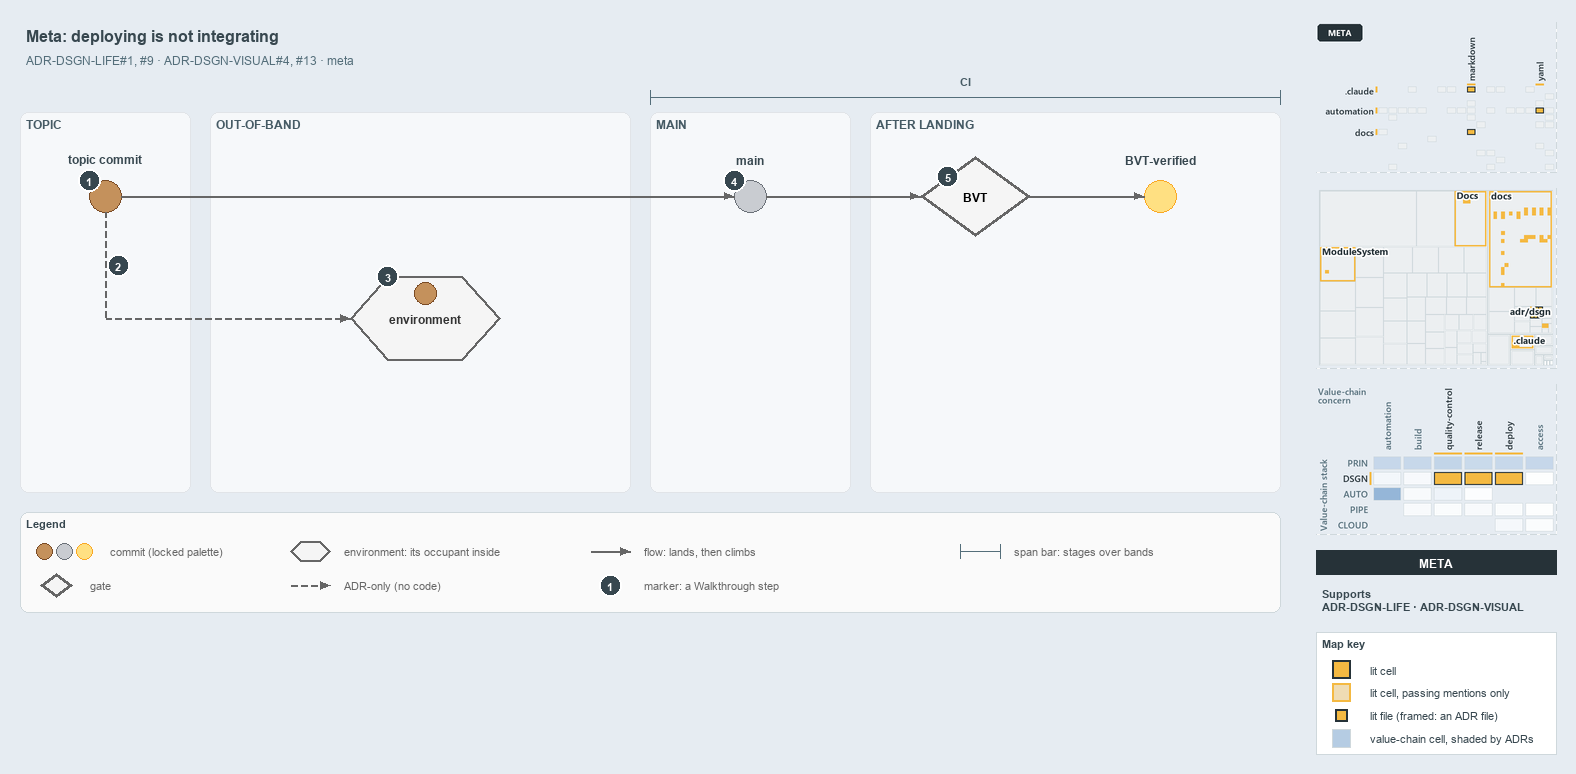

The diagram above was exported from draw.io. Its source (the exported page's mxGraphModel, read from the mxfile embedded in the PNG):
<mxGraphModel dx="1024" dy="768" grid="0" gridSize="10" guides="1" tooltips="1" connect="1" arrows="1" fold="1" page="1" pageScale="1" pageWidth="1572" pageHeight="630" background="#E6ECF2" math="0" shadow="0">
  <root>
    <mxCell id="0" />
    <mxCell id="1" parent="0" />
    <mxCell id="title" value="Meta: deploying is not integrating" style="text;html=1;align=left;verticalAlign=middle;fontSize=16;fontStyle=1;fontColor=#37474F;" vertex="1" parent="1">
      <mxGeometry x="20" y="14" width="1260" height="30" as="geometry" />
    </mxCell>
    <mxCell id="subtitle" value="ADR-DSGN-LIFE#1, #9 &amp;#183; ADR-DSGN-VISUAL#4, #13 &amp;#183; meta" style="text;html=1;align=left;verticalAlign=middle;fontSize=12;fontColor=#546E7A;" vertex="1" parent="1">
      <mxGeometry x="20" y="44" width="1240" height="20" as="geometry" />
    </mxCell>
    <mxCell id="band-topic" value="TOPIC" style="rounded=1;html=1;arcSize=3;fillColor=#F6F8FA;strokeColor=#E1E4E8;verticalAlign=top;align=left;spacingLeft=8;fontStyle=1;fontSize=12;fontColor=#455A64;" vertex="1" parent="1">
      <mxGeometry x="20" y="106" width="170" height="380" as="geometry" />
    </mxCell>
    <mxCell id="band-oob" value="OUT-OF-BAND" style="rounded=1;html=1;arcSize=3;fillColor=#F6F8FA;strokeColor=#E1E4E8;verticalAlign=top;align=left;spacingLeft=8;fontStyle=1;fontSize=12;fontColor=#455A64;" vertex="1" parent="1">
      <mxGeometry x="210" y="106" width="420" height="380" as="geometry" />
    </mxCell>
    <mxCell id="band-main" value="MAIN" style="rounded=1;html=1;arcSize=3;fillColor=#F6F8FA;strokeColor=#E1E4E8;verticalAlign=top;align=left;spacingLeft=8;fontStyle=1;fontSize=12;fontColor=#455A64;" vertex="1" parent="1">
      <mxGeometry x="650" y="106" width="200" height="380" as="geometry" />
    </mxCell>
    <mxCell id="band-after" value="AFTER LANDING" style="rounded=1;html=1;arcSize=3;fillColor=#F6F8FA;strokeColor=#E1E4E8;verticalAlign=top;align=left;spacingLeft=8;fontStyle=1;fontSize=12;fontColor=#455A64;" vertex="1" parent="1">
      <mxGeometry x="870" y="106" width="410" height="380" as="geometry" />
    </mxCell>
    <mxCell id="span-ci" value="" style="shape=crossbar;whiteSpace=wrap;html=1;rounded=1;fillColor=none;strokeColor=#546E7A;strokeWidth=1.5;" vertex="1" parent="1">
      <mxGeometry x="650" y="84" width="630" height="14" as="geometry" />
    </mxCell>
    <mxCell id="span-ci-label" value="CI" style="text;html=1;align=center;verticalAlign=middle;fontSize=11;fontStyle=1;fontColor=#455A64;labelBackgroundColor=#F6F8FA;" vertex="1" parent="1">
      <mxGeometry x="935" y="66" width="60" height="16" as="geometry" />
    </mxCell>
    <mxCell id="c-topic" value="" style="ellipse;html=1;fillColor=#C4915C;strokeColor=#7A4B25;strokeWidth=1.5;fontStyle=1;fontSize=11;" vertex="1" parent="1">
      <mxGeometry x="89" y="174" width="32" height="32" as="geometry" />
    </mxCell>
    <mxCell id="c-topic-name" value="topic commit" style="text;html=1;align=center;verticalAlign=middle;fontSize=12;fontStyle=1;fontColor=#37474F;" vertex="1" parent="1">
      <mxGeometry x="25" y="144" width="160" height="18" as="geometry" />
    </mxCell>
    <mxCell id="c-main" value="" style="ellipse;html=1;fillColor=#C9CCD1;strokeColor=#6B7178;strokeWidth=1.5;fontStyle=1;fontSize=11;" vertex="1" parent="1">
      <mxGeometry x="734" y="174" width="32" height="32" as="geometry" />
    </mxCell>
    <mxCell id="c-main-name" value="main" style="text;html=1;align=center;verticalAlign=middle;fontSize=12;fontStyle=1;fontColor=#37474F;" vertex="1" parent="1">
      <mxGeometry x="670" y="144" width="160" height="18" as="geometry" />
    </mxCell>
    <mxCell id="edge-topic-main" value="" style="edgeStyle=orthogonalEdgeStyle;rounded=1;html=1;endArrow=block;strokeColor=#666666;" edge="1" parent="1" source="c-topic" target="c-main">
      <mxGeometry relative="1" as="geometry" />
    </mxCell>
    <mxCell id="g-bvt" value="&lt;b&gt;BVT&lt;/b&gt;" style="rhombus;whiteSpace=wrap;html=1;fillColor=#f5f5f5;strokeColor=#666666;strokeWidth=3;fontSize=12;" vertex="1" parent="1">
      <mxGeometry x="920" y="150" width="110" height="80" as="geometry" />
    </mxCell>
    <mxCell id="c-yellow" value="" style="ellipse;html=1;fillColor=#FFE082;strokeColor=#F9A825;strokeWidth=1.5;fontStyle=1;fontSize=11;" vertex="1" parent="1">
      <mxGeometry x="1144" y="174" width="32" height="32" as="geometry" />
    </mxCell>
    <mxCell id="c-yellow-name" value="BVT-verified" style="text;html=1;align=center;verticalAlign=middle;fontSize=12;fontStyle=1;fontColor=#37474F;" vertex="1" parent="1">
      <mxGeometry x="1080" y="144" width="160" height="18" as="geometry" />
    </mxCell>
    <mxCell id="edge-main-bvt" value="" style="edgeStyle=orthogonalEdgeStyle;rounded=1;html=1;endArrow=block;strokeColor=#666666;" edge="1" parent="1" source="c-main" target="g-bvt">
      <mxGeometry relative="1" as="geometry" />
    </mxCell>
    <mxCell id="edge-bvt-yellow" value="" style="edgeStyle=orthogonalEdgeStyle;rounded=1;html=1;endArrow=block;strokeColor=#666666;" edge="1" parent="1" source="g-bvt" target="c-yellow">
      <mxGeometry relative="1" as="geometry" />
    </mxCell>
    <mxCell id="port-topic-r2" value="" style="text;html=1;strokeColor=none;fillColor=none;" vertex="1" parent="1">
      <mxGeometry x="105" y="312" width="1" height="1" as="geometry" />
    </mxCell>
    <mxCell id="edge-topic-bus" value="" style="edgeStyle=orthogonalEdgeStyle;rounded=1;html=1;endArrow=block;strokeColor=#666666;endArrow=none;dashed=1;" edge="1" parent="1" source="c-topic" target="port-topic-r2">
      <mxGeometry relative="1" as="geometry" />
    </mxCell>
    <mxCell id="e-env" value="&lt;b&gt;environment&lt;/b&gt;" style="shape=hexagon;perimeter=hexagonPerimeter2;whiteSpace=wrap;html=1;fillColor=#f5f5f5;strokeColor=#666666;strokeWidth=2;fontColor=#333333;fontSize=12;" vertex="1" parent="1">
      <mxGeometry x="350" y="270" width="150" height="84" as="geometry" />
    </mxCell>
    <mxCell id="c-occupant" value="" style="ellipse;html=1;fillColor=#C4915C;strokeColor=#7A4B25;strokeWidth=1.5;fontStyle=1;fontSize=11;" vertex="1" parent="1">
      <mxGeometry x="414" y="276" width="22" height="22" as="geometry" />
    </mxCell>
    <mxCell id="edge-bus-env" value="" style="edgeStyle=orthogonalEdgeStyle;rounded=1;html=1;endArrow=block;strokeColor=#666666;dashed=1;" edge="1" parent="1" source="port-topic-r2" target="e-env">
      <mxGeometry relative="1" as="geometry" />
    </mxCell>
    <mxCell id="mark-1" value="1" style="ellipse;html=1;fillColor=#37474F;strokeColor=#FFFFFF;strokeWidth=2;fontColor=#FFFFFF;fontStyle=1;fontSize=11;" vertex="1" parent="1">
      <mxGeometry x="78" y="163" width="22" height="22" as="geometry" />
    </mxCell>
    <mxCell id="mark-2" value="2" style="ellipse;html=1;fillColor=#37474F;strokeColor=#FFFFFF;strokeWidth=2;fontColor=#FFFFFF;fontStyle=1;fontSize=11;" vertex="1" parent="1">
      <mxGeometry x="107" y="248" width="22" height="22" as="geometry" />
    </mxCell>
    <mxCell id="mark-3" value="3" style="ellipse;html=1;fillColor=#37474F;strokeColor=#FFFFFF;strokeWidth=2;fontColor=#FFFFFF;fontStyle=1;fontSize=11;" vertex="1" parent="1">
      <mxGeometry x="376.5" y="259" width="22" height="22" as="geometry" />
    </mxCell>
    <mxCell id="mark-4" value="4" style="ellipse;html=1;fillColor=#37474F;strokeColor=#FFFFFF;strokeWidth=2;fontColor=#FFFFFF;fontStyle=1;fontSize=11;" vertex="1" parent="1">
      <mxGeometry x="723" y="163" width="22" height="22" as="geometry" />
    </mxCell>
    <mxCell id="mark-5" value="5" style="ellipse;html=1;fillColor=#37474F;strokeColor=#FFFFFF;strokeWidth=2;fontColor=#FFFFFF;fontStyle=1;fontSize=11;" vertex="1" parent="1">
      <mxGeometry x="936.5" y="159" width="22" height="22" as="geometry" />
    </mxCell>
    <mxCell id="legend" value="&lt;b&gt;Legend&lt;/b&gt;" style="rounded=1;whiteSpace=wrap;html=1;arcSize=6;fillColor=#FAFAFA;strokeColor=#CFD8DC;align=left;verticalAlign=top;spacing=8;fontSize=11;fontColor=#37474F;" vertex="1" parent="1">
      <mxGeometry x="20" y="506" width="1260" height="100" as="geometry" />
    </mxCell>
    <mxCell id="legend-0-brown" value="" style="ellipse;html=1;fillColor=#C4915C;strokeColor=#7A4B25;strokeWidth=1.5;" vertex="1" parent="1">
      <mxGeometry x="36" y="537" width="16" height="16" as="geometry" />
    </mxCell>
    <mxCell id="legend-0-grey" value="" style="ellipse;html=1;fillColor=#C9CCD1;strokeColor=#6B7178;strokeWidth=1.5;" vertex="1" parent="1">
      <mxGeometry x="56" y="537" width="16" height="16" as="geometry" />
    </mxCell>
    <mxCell id="legend-0-yellow" value="" style="ellipse;html=1;fillColor=#FFE082;strokeColor=#F9A825;strokeWidth=1.5;" vertex="1" parent="1">
      <mxGeometry x="76" y="537" width="16" height="16" as="geometry" />
    </mxCell>
    <mxCell id="legend-0-text" value="commit (locked palette)" style="text;html=1;align=left;verticalAlign=middle;fontSize=11;fontColor=#666666;" vertex="1" parent="1">
      <mxGeometry x="104" y="535" width="290" height="20" as="geometry" />
    </mxCell>
    <mxCell id="legend-1" value="" style="rhombus;whiteSpace=wrap;html=1;fillColor=#f5f5f5;strokeColor=#666666;strokeWidth=3;fontSize=12;" vertex="1" parent="1">
      <mxGeometry x="40" y="567" width="32" height="24" as="geometry" />
    </mxCell>
    <mxCell id="legend-1-text" value="gate" style="text;html=1;align=left;verticalAlign=middle;fontSize=11;fontColor=#666666;" vertex="1" parent="1">
      <mxGeometry x="84" y="569" width="290" height="20" as="geometry" />
    </mxCell>
    <mxCell id="legend-2" value="" style="shape=hexagon;perimeter=hexagonPerimeter2;whiteSpace=wrap;html=1;fillColor=#f5f5f5;strokeColor=#666666;strokeWidth=2;fontColor=#333333;fontSize=12;" vertex="1" parent="1">
      <mxGeometry x="290" y="535" width="40" height="20" as="geometry" />
    </mxCell>
    <mxCell id="legend-2-text" value="environment: its occupant inside" style="text;html=1;align=left;verticalAlign=middle;fontSize=11;fontColor=#666666;" vertex="1" parent="1">
      <mxGeometry x="338" y="535" width="290" height="20" as="geometry" />
    </mxCell>
    <mxCell id="legend-3-a" value="" style="text;html=1;strokeColor=none;fillColor=none;" vertex="1" parent="1">
      <mxGeometry x="290" y="579" width="1" height="1" as="geometry" />
    </mxCell>
    <mxCell id="legend-3-b" value="" style="text;html=1;strokeColor=none;fillColor=none;" vertex="1" parent="1">
      <mxGeometry x="330" y="579" width="1" height="1" as="geometry" />
    </mxCell>
    <mxCell id="legend-3-edge" value="" style="edgeStyle=orthogonalEdgeStyle;rounded=1;html=1;endArrow=block;strokeColor=#666666;dashed=1;" edge="1" parent="1" source="legend-3-a" target="legend-3-b">
      <mxGeometry relative="1" as="geometry" />
    </mxCell>
    <mxCell id="legend-3-text" value="ADR-only (no code)" style="text;html=1;align=left;verticalAlign=middle;fontSize=11;fontColor=#666666;" vertex="1" parent="1">
      <mxGeometry x="338" y="569" width="290" height="20" as="geometry" />
    </mxCell>
    <mxCell id="legend-4-a" value="" style="text;html=1;strokeColor=none;fillColor=none;" vertex="1" parent="1">
      <mxGeometry x="590" y="545" width="1" height="1" as="geometry" />
    </mxCell>
    <mxCell id="legend-4-b" value="" style="text;html=1;strokeColor=none;fillColor=none;" vertex="1" parent="1">
      <mxGeometry x="630" y="545" width="1" height="1" as="geometry" />
    </mxCell>
    <mxCell id="legend-4-edge" value="" style="edgeStyle=orthogonalEdgeStyle;rounded=1;html=1;endArrow=block;strokeColor=#666666;" edge="1" parent="1" source="legend-4-a" target="legend-4-b">
      <mxGeometry relative="1" as="geometry" />
    </mxCell>
    <mxCell id="legend-4-text" value="flow: lands, then climbs" style="text;html=1;align=left;verticalAlign=middle;fontSize=11;fontColor=#666666;" vertex="1" parent="1">
      <mxGeometry x="638" y="535" width="290" height="20" as="geometry" />
    </mxCell>
    <mxCell id="legend-5" value="1" style="ellipse;html=1;fillColor=#37474F;strokeColor=#FFFFFF;strokeWidth=2;fontColor=#FFFFFF;fontStyle=1;fontSize=11;" vertex="1" parent="1">
      <mxGeometry x="599" y="568" width="22" height="22" as="geometry" />
    </mxCell>
    <mxCell id="legend-5-text" value="marker: a Walkthrough step" style="text;html=1;align=left;verticalAlign=middle;fontSize=11;fontColor=#666666;" vertex="1" parent="1">
      <mxGeometry x="638" y="569" width="290" height="20" as="geometry" />
    </mxCell>
    <mxCell id="legend-6" value="" style="shape=crossbar;whiteSpace=wrap;html=1;rounded=1;fillColor=none;strokeColor=#546E7A;strokeWidth=1.5;" vertex="1" parent="1">
      <mxGeometry x="960" y="538" width="40" height="14" as="geometry" />
    </mxCell>
    <mxCell id="legend-6-text" value="span bar: stages over bands" style="text;html=1;align=left;verticalAlign=middle;fontSize=11;fontColor=#666666;" vertex="1" parent="1">
      <mxGeometry x="1008" y="535" width="290" height="20" as="geometry" />
    </mxCell>
    <mxCell id="minimap-grid" value="" style="shape=image;html=1;imageAspect=0;aspect=fixed;verticalLabelPosition=bottom;strokeColor=#CFD8DC;dashed=1;fillColor=#FAFAFA;image=data:image/png,(base64 omitted: 10304 chars);" vertex="1" parent="1">
      <mxGeometry x="1316" y="16" width="240" height="150" as="geometry" />
    </mxCell>
    <mxCell id="minimap-tree" value="" style="shape=image;html=1;imageAspect=0;aspect=fixed;verticalLabelPosition=bottom;strokeColor=#CFD8DC;dashed=1;fillColor=#FAFAFA;image=data:image/png,(base64 omitted: 16656 chars);" vertex="1" parent="1">
      <mxGeometry x="1316" y="182" width="240" height="180" as="geometry" />
    </mxCell>
    <mxCell id="minimap-chain" value="" style="shape=image;html=1;imageAspect=0;aspect=fixed;verticalLabelPosition=bottom;strokeColor=#CFD8DC;dashed=1;fillColor=#FAFAFA;image=data:image/png,(base64 omitted: 23624 chars);" vertex="1" parent="1">
      <mxGeometry x="1316" y="378" width="240" height="150" as="geometry" />
    </mxCell>
    <mxCell id="lens-badge" value="META" style="rounded=0;whiteSpace=wrap;html=1;align=center;verticalAlign=middle;fontSize=12;fontStyle=1;fontColor=#FFFFFF;fillColor=#263238;strokeColor=none;" vertex="1" parent="1">
      <mxGeometry x="1316" y="544" width="240" height="24" as="geometry" />
    </mxCell>
    <mxCell id="supports" value="&lt;b&gt;Supports&lt;/b&gt;&lt;br&gt;ADR-DSGN-LIFE &amp;#183; ADR-DSGN-VISUAL" style="text;html=1;whiteSpace=wrap;align=left;verticalAlign=top;fontSize=11;fontColor=#37474F;" vertex="1" parent="1">
      <mxGeometry x="1316" y="576" width="240" height="38" as="geometry" />
    </mxCell>
    <mxCell id="mapkey" value="&lt;b&gt;Map key&lt;/b&gt;" style="rounded=0;whiteSpace=wrap;html=1;align=left;verticalAlign=top;fontSize=11;fontColor=#37474F;fillColor=#FFFFFF;strokeColor=#CFD8DC;spacingLeft=8;spacingTop=2;" vertex="1" parent="1">
      <mxGeometry x="1316" y="626" width="240" height="122" as="geometry" />
    </mxCell>
    <mxCell id="mapkey-lit" value="" style="rounded=0;html=1;fillColor=#F4B942;strokeColor=#263238;strokeWidth=2;" vertex="1" parent="1">
      <mxGeometry x="1332.0" y="654.0" width="18" height="18" as="geometry" />
    </mxCell>
    <mxCell id="mapkey-lit-text" value="lit cell" style="text;html=1;align=left;verticalAlign=middle;fontSize=11;fontColor=#37474F;" vertex="1" parent="1">
      <mxGeometry x="1364" y="653" width="184" height="20" as="geometry" />
    </mxCell>
    <mxCell id="mapkey-touched" value="" style="rounded=0;html=1;fillColor=#EFDCB4;strokeColor=#F4B942;strokeWidth=2;" vertex="1" parent="1">
      <mxGeometry x="1332.0" y="677.0" width="18" height="18" as="geometry" />
    </mxCell>
    <mxCell id="mapkey-touched-text" value="lit cell, passing mentions only" style="text;html=1;align=left;verticalAlign=middle;fontSize=11;fontColor=#37474F;" vertex="1" parent="1">
      <mxGeometry x="1364" y="676" width="184" height="20" as="geometry" />
    </mxCell>
    <mxCell id="mapkey-file" value="" style="rounded=0;html=1;fillColor=#F4B942;strokeColor=#263238;strokeWidth=2;" vertex="1" parent="1">
      <mxGeometry x="1335.0" y="703.0" width="12" height="12" as="geometry" />
    </mxCell>
    <mxCell id="mapkey-file-text" value="lit file (framed: an ADR file)" style="text;html=1;align=left;verticalAlign=middle;fontSize=11;fontColor=#37474F;" vertex="1" parent="1">
      <mxGeometry x="1364" y="699" width="184" height="20" as="geometry" />
    </mxCell>
    <mxCell id="mapkey-shade" value="" style="rounded=0;html=1;fillColor=#B5CCE3;strokeColor=#CFD8DC;" vertex="1" parent="1">
      <mxGeometry x="1332.0" y="723.0" width="18" height="18" as="geometry" />
    </mxCell>
    <mxCell id="mapkey-shade-text" value="value-chain cell, shaded by ADRs" style="text;html=1;align=left;verticalAlign=middle;fontSize=11;fontColor=#37474F;" vertex="1" parent="1">
      <mxGeometry x="1364" y="722" width="184" height="20" as="geometry" />
    </mxCell>
  </root>
</mxGraphModel>